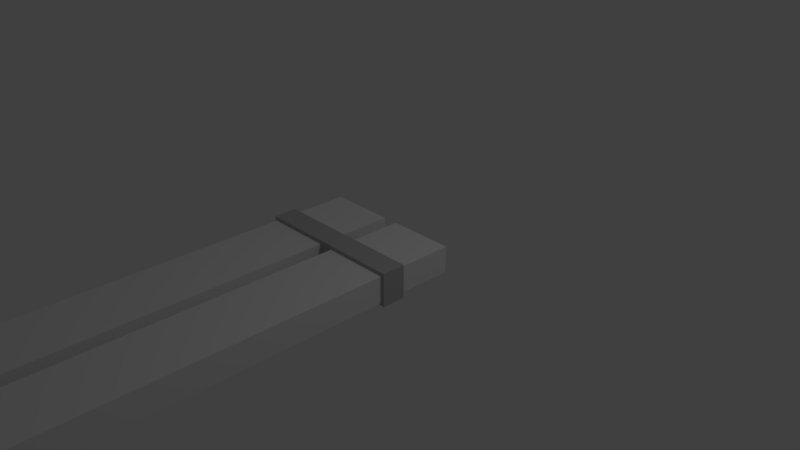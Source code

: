 # Source: Plank.blend  (saved by Blender 2.79.0; exported with 4.5.12 LTS)
import bpy
from mathutils import Matrix  # noqa: F401  (used for matrix-valued properties, if any)

bpy.ops.wm.read_factory_settings(use_empty=True)
scene = bpy.context.scene
scene.name = 'Scene'

# ---- collections
col_collection_1 = bpy.data.collections.new('Collection 1'); scene.collection.children.link(col_collection_1)

# ---- materials (node trees are filled in below, after node groups)
mat_wood = bpy.data.materials.new('Wood')
mat_wood.alpha_threshold = 0.0
mat_wood.use_transparent_shadow = False
mat_wood.roughness = 0.5
mat_wood.specular_intensity = 0.0
mat_wood.line_color = (0.0, 0.0, 0.0, 1.0)
mat_straps = bpy.data.materials.new('Straps')
mat_straps.alpha_threshold = 0.0
mat_straps.use_transparent_shadow = False
mat_straps.diffuse_color = (0.472, 0.472, 0.472, 1.0)
mat_straps.roughness = 0.5
mat_straps.specular_intensity = 0.0

# ---- material node trees

# ---- world
world_world = bpy.data.worlds.new('World'); scene.world = world_world
world_world.color = (0.05088, 0.05088, 0.05088)
world_world.use_sun_shadow = False
world_world.sun_shadow_jitter_overblur = 0.0
world_world.cycles.sampling_method = 'MANUAL'

# ---- cameras
cam_camera = bpy.data.cameras.new('Camera')
cam_camera.clip_end = 100.0
cam_camera.lens = 35.0
cam_camera.sensor_width = 32.0
cam_camera.sensor_height = 18.0
cam_camera.ortho_scale = 7.314
cam_camera.dof.focus_distance = 0.0
cam_camera.dof.aperture_fstop = 128.0

# ---- lights
light_lamp = bpy.data.lights.new('Lamp', 'POINT')
light_lamp.transmission_factor = 0.0
light_lamp.cutoff_distance = 30.0
light_lamp.energy = 100.0
light_lamp.shadow_buffer_clip_start = 1.001
light_lamp.shadow_soft_size = 0.1
light_lamp.shadow_maximum_resolution = 0.006
light_lamp.use_absolute_resolution = True

# ---- meshes
me_cube = bpy.data.meshes.new('Cube')
me_cube.from_pydata([(1.0, 0.3714, 0.0), (1.0, -6.864, 0.0), (-1.0, -6.864, 0.0), (-1.0, 0.3714, 0.0), (1.0, 0.3714, 0.3549), (1.0, -6.864, 0.3549), (-1.0, -6.864, 0.3549), (-1.0, 0.3714, 0.3549), (-1.0, -5.056, 0.0), (1.0, -5.056, 0.0), (1.0, -3.247, 0.0), (1.0, -1.438, 0.0), (0.1007, 0.3714, 0.0), (-0.1007, 0.3714, 0.0), (-0.1007, -6.864, 0.0), (0.1007, -6.864, 0.0), (-0.1007, 0.3714, 0.3549), (0.1007, 0.3714, 0.3549), (0.1007, -6.864, 0.3549), (-0.1007, -6.864, 0.3549), (-1.0, -3.247, 0.0), (-1.0, -1.438, 0.0), (1.0, -1.438, 0.3549), (1.0, -3.247, 0.3549), (1.0, -5.056, 0.3549), (-1.0, -5.056, 0.3549), (-1.0, -3.247, 0.3549), (-1.0, -1.438, 0.3549), (-0.1007, -1.438, 0.3549), (-0.1007, -3.247, 0.3549), (-0.1007, -5.056, 0.3549), (0.1007, -5.056, 0.3549), (0.1007, -3.247, 0.3549), (0.1007, -1.438, 0.3549), (-0.1007, -5.056, 0.0), (-0.1007, -3.247, 0.0), (-0.1007, -1.438, 0.0), (0.1007, -1.438, 0.0), (0.1007, -3.247, 0.0), (0.1007, -5.056, 0.0), (-1.0, -0.6948, 0.0), (-1.0, -0.3714, 0.0), (-1.0, -0.3714, 0.3549), (-1.0, -0.6948, 0.3549), (1.0, -0.6948, 0.3549), (1.0, -0.3714, 0.3549), (1.0, -0.6948, 0.0), (1.0, -0.3714, 0.0), (0.1007, -0.3714, 0.3549), (0.1007, -0.6948, 0.3549), (-0.1007, -0.3714, 0.0), (-0.1007, -0.6948, 0.0), (-0.1007, -0.6948, 0.3549), (-0.1007, -0.3714, 0.3549), (0.1007, -0.6948, 0.0), (0.1007, -0.3714, 0.0), (1.0, -5.817, 0.0), (1.0, -6.103, 0.0), (1.0, -5.817, 0.3549), (1.0, -6.103, 0.3549), (-1.0, -5.817, 0.0), (-1.0, -6.103, 0.0), (-1.0, -6.103, 0.3549), (-1.0, -5.817, 0.3549), (-0.1007, -5.817, 0.3549), (-0.1007, -6.103, 0.3549), (0.1007, -5.817, 0.0), (0.1007, -6.103, 0.0), (0.1007, -6.103, 0.3549), (0.1007, -5.817, 0.3549), (-0.1007, -6.103, 0.0), (-0.1007, -5.817, 0.0), (0.1046, -0.3764, 0.3992), (0.1046, -0.6898, 0.3992), (1.039, -0.6898, 0.3992), (1.039, -0.3764, 0.3992), (1.039, -0.6898, -0.04426), (1.039, -0.3764, -0.04426), (0.1046, -0.6898, -0.04426), (0.1046, -0.3764, -0.04426), (-0.1046, -0.3764, -0.04426), (-0.1046, -0.6898, -0.04426), (-1.039, -0.6898, -0.04426), (-1.039, -0.3764, -0.04426), (-1.039, -0.3764, 0.3992), (-1.039, -0.6898, 0.3992), (-0.1046, -0.6898, 0.3992), (-0.1046, -0.3764, 0.3992), (-1.039, -6.099, 0.3992), (-1.039, -5.821, 0.3992), (-1.039, -5.821, -0.04426), (-1.039, -6.099, -0.04426), (-0.1046, -5.821, 0.3992), (-0.1046, -6.099, 0.3992), (0.1046, -6.099, 0.3992), (0.1046, -5.821, 0.3992), (-0.1046, -6.099, -0.04426), (-0.1046, -5.821, -0.04426), (0.1046, -5.821, -0.04426), (0.1046, -6.099, -0.04426), (1.039, -5.821, -0.04426), (1.039, -6.099, -0.04426), (1.039, -5.821, 0.3992), (1.039, -6.099, 0.3992)], [], [(14, 19, 6, 2), (24, 31, 69, 58), (59, 68, 18, 5), (1, 5, 18, 15), (16, 7, 42, 53), (9, 24, 58, 56), (30, 25, 63, 64), (4, 0, 12, 17), (16, 13, 3, 7), (44, 49, 33, 22), (28, 27, 26, 29), (29, 26, 25, 30), (41, 42, 7, 3), (36, 35, 20, 21), (35, 34, 8, 20), (0, 47, 55, 12), (11, 10, 38, 37), (10, 9, 39, 38), (70, 14, 2, 61), (8, 25, 26, 20), (20, 26, 27, 21), (4, 17, 48, 45), (11, 22, 23, 10), (10, 23, 24, 9), (0, 4, 45, 47), (22, 33, 32, 23), (23, 32, 31, 24), (46, 11, 37, 54), (46, 44, 22, 11), (21, 27, 43, 40), (52, 43, 27, 28), (51, 36, 21, 40), (60, 63, 25, 8), (28, 36, 51, 52), (65, 62, 6, 19), (2, 6, 62, 61), (57, 59, 5, 1), (9, 56, 66, 39), (34, 71, 60, 8), (64, 63, 89, 92), (62, 65, 93, 88), (51, 40, 82, 81), (67, 70, 96, 99), (40, 43, 85, 82), (58, 69, 95, 102), (55, 47, 77, 79), (71, 66, 98, 97), (13, 50, 41, 3), (42, 41, 83, 84), (68, 59, 103, 94), (54, 51, 81, 78), (56, 58, 102, 100), (46, 54, 78, 76), (69, 64, 92, 95), (50, 55, 79, 80), (59, 57, 101, 103), (57, 1, 15, 67), (49, 54, 37, 33), (32, 33, 37, 38), (28, 29, 35, 36), (29, 30, 34, 35), (34, 30, 64, 71), (66, 69, 31, 39), (31, 32, 38, 39), (19, 14, 70, 65), (18, 68, 67, 15), (12, 55, 48, 17), (16, 53, 50, 13), (51, 54, 49, 52), (48, 55, 50, 53), (69, 66, 71, 64), (65, 70, 67, 68), (73, 74, 75, 72), (74, 76, 77, 75), (76, 78, 79, 77), (81, 82, 83, 80), (85, 86, 87, 84), (86, 73, 72, 87), (80, 79, 78, 81), (84, 83, 82, 85), (89, 90, 91, 88), (93, 94, 95, 92), (97, 98, 99, 96), (88, 93, 92, 89), (96, 91, 90, 97), (101, 99, 98, 100), (103, 101, 100, 102), (94, 103, 102, 95), (41, 50, 80, 83), (70, 61, 91, 96), (63, 60, 90, 89), (49, 44, 74, 73), (60, 71, 97, 90), (43, 52, 86, 85), (61, 62, 88, 91), (45, 48, 72, 75), (57, 67, 99, 101), (53, 42, 84, 87), (44, 46, 76, 74), (66, 56, 100, 98), (52, 49, 73, 86), (65, 68, 94, 93), (48, 53, 87, 72), (47, 45, 75, 77)])
me_cube.polygons.foreach_set('material_index', [0, 0, 0, 0, 0, 0, 0, 0, 0, 0, 0, 0, 0, 0, 0, 0, 0, 0, 0, 0, 0, 0, 0, 0, 0, 0, 0, 0, 0, 0, 0, 0, 0, 0, 0, 0, 0, 0, 0, 1, 1, 1, 1, 1, 1, 1, 1, 0, 1, 1, 1, 1, 1, 1, 1, 1, 0, 0, 0, 0, 0, 0, 0, 0, 0, 0, 0, 0, 1, 1, 1, 1, 1, 1, 1, 1, 1, 1, 1, 1, 1, 1, 1, 1, 1, 1, 1, 1, 1, 1, 1, 1, 1, 1, 1, 1, 1, 1, 1, 1, 1, 1, 1, 1])
me_cube.materials.append(mat_wood)
me_cube.materials.append(mat_straps)
me_cube.use_remesh_preserve_volume = False
me_cube.use_remesh_preserve_attributes = False
me_cube.use_mirror_vertex_groups = False
me_cube.update()

# ---- objects
ob_cube = bpy.data.objects.new('Cube', me_cube)
ob_lamp = bpy.data.objects.new('Lamp', light_lamp)
ob_camera = bpy.data.objects.new('Camera', cam_camera)

# ---- transforms, parenting, visibility, modifiers, constraints
ob_cube.location = (1.49e-07, 0.0, 0.0)
ob_cube.lock_rotations_4d = False
ob_cube.empty_display_type = 'ARROWS'
ob_cube.lineart.crease_threshold = 0.0
ob_lamp.location = (4.076, 1.005, 5.904)
ob_lamp.rotation_euler = (0.6503, 0.05522, 1.866)
ob_lamp.lock_rotations_4d = False
ob_lamp.empty_display_type = 'ARROWS'
ob_lamp.color = (0.0, 0.0, 0.0, 0.0)
ob_lamp.lineart.crease_threshold = 0.0
ob_camera.location = (7.481, -6.508, 5.344)
ob_camera.rotation_euler = (1.109, 0.0, 0.8149)
ob_camera.lock_rotations_4d = False
ob_camera.empty_display_type = 'ARROWS'
ob_camera.color = (0.0, 0.0, 0.0, 0.0)
ob_camera.display_type = 'WIRE'
ob_camera.lineart.crease_threshold = 0.0

# ---- collection membership
col_collection_1.objects.link(ob_cube)
col_collection_1.objects.link(ob_lamp)
col_collection_1.objects.link(ob_camera)

# ---- scene / render settings (as saved in the file)
scene.camera = ob_camera
scene.frame_start = 1; scene.frame_end = 250; scene.frame_set(1)
scene.render.engine = 'BLENDER_EEVEE_NEXT'
scene.render.resolution_percentage = 50
scene.render.dither_intensity = 0.0
scene.cycles.use_denoising = False
scene.cycles.samples = 128
scene.cycles.sampling_pattern = 'TABULATED_SOBOL'
scene.cycles.use_adaptive_sampling = False
scene.cycles.use_light_tree = False
scene.cycles.blur_glossy = 0.0
scene.cycles.sample_clamp_indirect = 0.0
scene.view_settings.view_transform = 'Standard'
bpy.context.view_layer.update()
